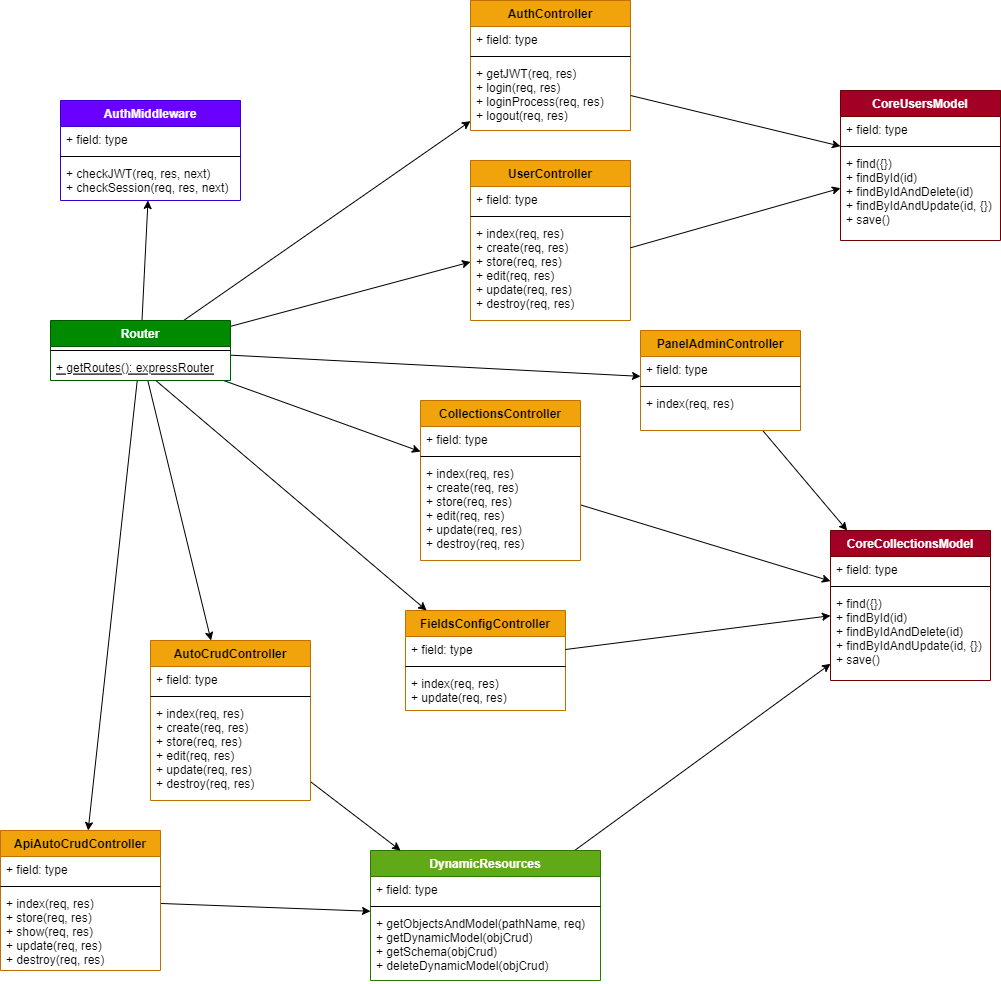

The diagram above was exported from draw.io. Its source (the exported page's mxGraphModel, read from the mxfile embedded in the PNG):
<mxGraphModel dx="1600" dy="1600" grid="1" gridSize="10" guides="1" tooltips="1" connect="1" arrows="1" fold="1" page="1" pageScale="1" pageWidth="827" pageHeight="1169" math="0" shadow="0">
  <root>
    <mxCell id="0" />
    <mxCell id="1" parent="0" />
    <mxCell id="59" style="edgeStyle=none;html=1;" parent="1" source="47" target="55" edge="1">
      <mxGeometry relative="1" as="geometry" />
    </mxCell>
    <mxCell id="85" style="edgeStyle=none;html=1;" edge="1" parent="1" source="47" target="77">
      <mxGeometry relative="1" as="geometry" />
    </mxCell>
    <mxCell id="90" style="edgeStyle=none;html=1;" edge="1" parent="1" source="47" target="86">
      <mxGeometry relative="1" as="geometry" />
    </mxCell>
    <mxCell id="96" style="edgeStyle=none;html=1;" edge="1" parent="1" source="47" target="91">
      <mxGeometry relative="1" as="geometry" />
    </mxCell>
    <mxCell id="114" style="edgeStyle=none;html=1;" edge="1" parent="1" source="47" target="110">
      <mxGeometry relative="1" as="geometry" />
    </mxCell>
    <mxCell id="124" style="edgeStyle=none;html=1;" edge="1" parent="1" source="47" target="116">
      <mxGeometry relative="1" as="geometry" />
    </mxCell>
    <mxCell id="126" style="edgeStyle=none;html=1;" edge="1" parent="1" source="47" target="120">
      <mxGeometry relative="1" as="geometry" />
    </mxCell>
    <mxCell id="47" value="Router" style="swimlane;fontStyle=1;align=center;verticalAlign=top;childLayout=stackLayout;horizontal=1;startSize=26;horizontalStack=0;resizeParent=1;resizeParentMax=0;resizeLast=0;collapsible=1;marginBottom=0;fillColor=#008a00;fontColor=#ffffff;strokeColor=#005700;" parent="1" vertex="1">
      <mxGeometry x="-680" y="-10" width="180" height="60" as="geometry" />
    </mxCell>
    <mxCell id="49" value="" style="line;strokeWidth=1;fillColor=none;align=left;verticalAlign=middle;spacingTop=-1;spacingLeft=3;spacingRight=3;rotatable=0;labelPosition=right;points=[];portConstraint=eastwest;" parent="47" vertex="1">
      <mxGeometry y="26" width="180" height="8" as="geometry" />
    </mxCell>
    <mxCell id="50" value="+ getRoutes(): expressRouter" style="text;strokeColor=none;fillColor=none;align=left;verticalAlign=top;spacingLeft=4;spacingRight=4;overflow=hidden;rotatable=0;points=[[0,0.5],[1,0.5]];portConstraint=eastwest;fontStyle=4" parent="47" vertex="1">
      <mxGeometry y="34" width="180" height="26" as="geometry" />
    </mxCell>
    <mxCell id="55" value="UserController" style="swimlane;fontStyle=1;align=center;verticalAlign=top;childLayout=stackLayout;horizontal=1;startSize=26;horizontalStack=0;resizeParent=1;resizeParentMax=0;resizeLast=0;collapsible=1;marginBottom=0;fillColor=#f0a30a;fontColor=#000000;strokeColor=#BD7000;" parent="1" vertex="1">
      <mxGeometry x="-260" y="-170" width="160" height="160" as="geometry">
        <mxRectangle x="-450" y="50" width="120" height="26" as="alternateBounds" />
      </mxGeometry>
    </mxCell>
    <mxCell id="56" value="+ field: type" style="text;strokeColor=none;fillColor=none;align=left;verticalAlign=top;spacingLeft=4;spacingRight=4;overflow=hidden;rotatable=0;points=[[0,0.5],[1,0.5]];portConstraint=eastwest;" parent="55" vertex="1">
      <mxGeometry y="26" width="160" height="26" as="geometry" />
    </mxCell>
    <mxCell id="57" value="" style="line;strokeWidth=1;fillColor=none;align=left;verticalAlign=middle;spacingTop=-1;spacingLeft=3;spacingRight=3;rotatable=0;labelPosition=right;points=[];portConstraint=eastwest;" parent="55" vertex="1">
      <mxGeometry y="52" width="160" height="8" as="geometry" />
    </mxCell>
    <object label="+ index(req, res)&#10;+ create(req, res)&#10;+ store(req, res)&#10;+ edit(req, res)&#10;+ update(req, res)&#10;+ destroy(req, res)" id="58">
      <mxCell style="text;strokeColor=none;fillColor=none;align=left;verticalAlign=top;spacingLeft=4;spacingRight=4;overflow=hidden;rotatable=0;points=[[0,0.5],[1,0.5]];portConstraint=eastwest;" parent="55" vertex="1">
        <mxGeometry y="60" width="160" height="100" as="geometry" />
      </mxCell>
    </object>
    <mxCell id="72" value="CoreUsersModel" style="swimlane;fontStyle=1;align=center;verticalAlign=top;childLayout=stackLayout;horizontal=1;startSize=26;horizontalStack=0;resizeParent=1;resizeParentMax=0;resizeLast=0;collapsible=1;marginBottom=0;fillColor=#a20025;fontColor=#ffffff;strokeColor=#6F0000;" parent="1" vertex="1">
      <mxGeometry x="110" y="-240" width="160" height="150" as="geometry" />
    </mxCell>
    <mxCell id="73" value="+ field: type" style="text;strokeColor=none;fillColor=none;align=left;verticalAlign=top;spacingLeft=4;spacingRight=4;overflow=hidden;rotatable=0;points=[[0,0.5],[1,0.5]];portConstraint=eastwest;" parent="72" vertex="1">
      <mxGeometry y="26" width="160" height="26" as="geometry" />
    </mxCell>
    <mxCell id="74" value="" style="line;strokeWidth=1;fillColor=none;align=left;verticalAlign=middle;spacingTop=-1;spacingLeft=3;spacingRight=3;rotatable=0;labelPosition=right;points=[];portConstraint=eastwest;" parent="72" vertex="1">
      <mxGeometry y="52" width="160" height="8" as="geometry" />
    </mxCell>
    <mxCell id="75" value="+ find({})&#10;+ findById(id)&#10;+ findByIdAndDelete(id)&#10;+ findByIdAndUpdate(id, {})&#10;+ save()&#10;" style="text;strokeColor=none;fillColor=none;align=left;verticalAlign=top;spacingLeft=4;spacingRight=4;overflow=hidden;rotatable=0;points=[[0,0.5],[1,0.5]];portConstraint=eastwest;fontStyle=0" parent="72" vertex="1">
      <mxGeometry y="60" width="160" height="90" as="geometry" />
    </mxCell>
    <mxCell id="76" style="edgeStyle=none;html=1;" parent="1" source="58" target="72" edge="1">
      <mxGeometry relative="1" as="geometry" />
    </mxCell>
    <mxCell id="77" value="AuthMiddleware" style="swimlane;fontStyle=1;align=center;verticalAlign=top;childLayout=stackLayout;horizontal=1;startSize=26;horizontalStack=0;resizeParent=1;resizeParentMax=0;resizeLast=0;collapsible=1;marginBottom=0;fillColor=#6a00ff;fontColor=#ffffff;strokeColor=#3700CC;" parent="1" vertex="1">
      <mxGeometry x="-670" y="-230" width="180" height="100" as="geometry" />
    </mxCell>
    <mxCell id="78" value="+ field: type" style="text;strokeColor=none;fillColor=none;align=left;verticalAlign=top;spacingLeft=4;spacingRight=4;overflow=hidden;rotatable=0;points=[[0,0.5],[1,0.5]];portConstraint=eastwest;" parent="77" vertex="1">
      <mxGeometry y="26" width="180" height="26" as="geometry" />
    </mxCell>
    <mxCell id="79" value="" style="line;strokeWidth=1;fillColor=none;align=left;verticalAlign=middle;spacingTop=-1;spacingLeft=3;spacingRight=3;rotatable=0;labelPosition=right;points=[];portConstraint=eastwest;" parent="77" vertex="1">
      <mxGeometry y="52" width="180" height="8" as="geometry" />
    </mxCell>
    <mxCell id="80" value="+ checkJWT(req, res, next)&#10;+ checkSession(req, res, next)" style="text;strokeColor=none;fillColor=none;align=left;verticalAlign=top;spacingLeft=4;spacingRight=4;overflow=hidden;rotatable=0;points=[[0,0.5],[1,0.5]];portConstraint=eastwest;" parent="77" vertex="1">
      <mxGeometry y="60" width="180" height="40" as="geometry" />
    </mxCell>
    <mxCell id="81" value="CoreCollectionsModel" style="swimlane;fontStyle=1;align=center;verticalAlign=top;childLayout=stackLayout;horizontal=1;startSize=26;horizontalStack=0;resizeParent=1;resizeParentMax=0;resizeLast=0;collapsible=1;marginBottom=0;fillColor=#a20025;fontColor=#ffffff;strokeColor=#6F0000;" parent="1" vertex="1">
      <mxGeometry x="100" y="200" width="160" height="150" as="geometry" />
    </mxCell>
    <mxCell id="82" value="+ field: type" style="text;strokeColor=none;fillColor=none;align=left;verticalAlign=top;spacingLeft=4;spacingRight=4;overflow=hidden;rotatable=0;points=[[0,0.5],[1,0.5]];portConstraint=eastwest;" parent="81" vertex="1">
      <mxGeometry y="26" width="160" height="26" as="geometry" />
    </mxCell>
    <mxCell id="83" value="" style="line;strokeWidth=1;fillColor=none;align=left;verticalAlign=middle;spacingTop=-1;spacingLeft=3;spacingRight=3;rotatable=0;labelPosition=right;points=[];portConstraint=eastwest;" parent="81" vertex="1">
      <mxGeometry y="52" width="160" height="8" as="geometry" />
    </mxCell>
    <mxCell id="84" value="+ find({})&#10;+ findById(id)&#10;+ findByIdAndDelete(id)&#10;+ findByIdAndUpdate(id, {})&#10;+ save()&#10;" style="text;strokeColor=none;fillColor=none;align=left;verticalAlign=top;spacingLeft=4;spacingRight=4;overflow=hidden;rotatable=0;points=[[0,0.5],[1,0.5]];portConstraint=eastwest;fontStyle=0" parent="81" vertex="1">
      <mxGeometry y="60" width="160" height="90" as="geometry" />
    </mxCell>
    <mxCell id="86" value="AuthController" style="swimlane;fontStyle=1;align=center;verticalAlign=top;childLayout=stackLayout;horizontal=1;startSize=26;horizontalStack=0;resizeParent=1;resizeParentMax=0;resizeLast=0;collapsible=1;marginBottom=0;fillColor=#f0a30a;fontColor=#000000;strokeColor=#BD7000;" vertex="1" parent="1">
      <mxGeometry x="-260" y="-330" width="160" height="130" as="geometry" />
    </mxCell>
    <mxCell id="87" value="+ field: type" style="text;strokeColor=none;fillColor=none;align=left;verticalAlign=top;spacingLeft=4;spacingRight=4;overflow=hidden;rotatable=0;points=[[0,0.5],[1,0.5]];portConstraint=eastwest;" vertex="1" parent="86">
      <mxGeometry y="26" width="160" height="26" as="geometry" />
    </mxCell>
    <mxCell id="88" value="" style="line;strokeWidth=1;fillColor=none;align=left;verticalAlign=middle;spacingTop=-1;spacingLeft=3;spacingRight=3;rotatable=0;labelPosition=right;points=[];portConstraint=eastwest;" vertex="1" parent="86">
      <mxGeometry y="52" width="160" height="8" as="geometry" />
    </mxCell>
    <mxCell id="89" value="+ getJWT(req, res)&#10;+ login(req, res)&#10;+ loginProcess(req, res)&#10;+ logout(req, res)" style="text;strokeColor=none;fillColor=none;align=left;verticalAlign=top;spacingLeft=4;spacingRight=4;overflow=hidden;rotatable=0;points=[[0,0.5],[1,0.5]];portConstraint=eastwest;" vertex="1" parent="86">
      <mxGeometry y="60" width="160" height="70" as="geometry" />
    </mxCell>
    <mxCell id="95" style="edgeStyle=none;html=1;" edge="1" parent="1" source="91" target="81">
      <mxGeometry relative="1" as="geometry" />
    </mxCell>
    <mxCell id="91" value="CollectionsController" style="swimlane;fontStyle=1;align=center;verticalAlign=top;childLayout=stackLayout;horizontal=1;startSize=26;horizontalStack=0;resizeParent=1;resizeParentMax=0;resizeLast=0;collapsible=1;marginBottom=0;fillColor=#f0a30a;fontColor=#000000;strokeColor=#BD7000;" vertex="1" parent="1">
      <mxGeometry x="-310" y="70" width="160" height="160" as="geometry">
        <mxRectangle x="-450" y="50" width="120" height="26" as="alternateBounds" />
      </mxGeometry>
    </mxCell>
    <mxCell id="92" value="+ field: type" style="text;strokeColor=none;fillColor=none;align=left;verticalAlign=top;spacingLeft=4;spacingRight=4;overflow=hidden;rotatable=0;points=[[0,0.5],[1,0.5]];portConstraint=eastwest;" vertex="1" parent="91">
      <mxGeometry y="26" width="160" height="26" as="geometry" />
    </mxCell>
    <mxCell id="93" value="" style="line;strokeWidth=1;fillColor=none;align=left;verticalAlign=middle;spacingTop=-1;spacingLeft=3;spacingRight=3;rotatable=0;labelPosition=right;points=[];portConstraint=eastwest;" vertex="1" parent="91">
      <mxGeometry y="52" width="160" height="8" as="geometry" />
    </mxCell>
    <object label="+ index(req, res)&#10;+ create(req, res)&#10;+ store(req, res)&#10;+ edit(req, res)&#10;+ update(req, res)&#10;+ destroy(req, res)" id="94">
      <mxCell style="text;strokeColor=none;fillColor=none;align=left;verticalAlign=top;spacingLeft=4;spacingRight=4;overflow=hidden;rotatable=0;points=[[0,0.5],[1,0.5]];portConstraint=eastwest;" vertex="1" parent="91">
        <mxGeometry y="60" width="160" height="100" as="geometry" />
      </mxCell>
    </object>
    <mxCell id="128" style="edgeStyle=none;html=1;" edge="1" parent="1" source="97" target="81">
      <mxGeometry relative="1" as="geometry" />
    </mxCell>
    <mxCell id="97" value="DynamicResources" style="swimlane;fontStyle=1;align=center;verticalAlign=top;childLayout=stackLayout;horizontal=1;startSize=26;horizontalStack=0;resizeParent=1;resizeParentMax=0;resizeLast=0;collapsible=1;marginBottom=0;fillColor=#60a917;strokeColor=#2D7600;fontColor=#ffffff;" vertex="1" parent="1">
      <mxGeometry x="-360" y="520" width="230" height="130" as="geometry" />
    </mxCell>
    <mxCell id="98" value="+ field: type" style="text;strokeColor=none;fillColor=none;align=left;verticalAlign=top;spacingLeft=4;spacingRight=4;overflow=hidden;rotatable=0;points=[[0,0.5],[1,0.5]];portConstraint=eastwest;" vertex="1" parent="97">
      <mxGeometry y="26" width="230" height="26" as="geometry" />
    </mxCell>
    <mxCell id="99" value="" style="line;strokeWidth=1;fillColor=none;align=left;verticalAlign=middle;spacingTop=-1;spacingLeft=3;spacingRight=3;rotatable=0;labelPosition=right;points=[];portConstraint=eastwest;" vertex="1" parent="97">
      <mxGeometry y="52" width="230" height="8" as="geometry" />
    </mxCell>
    <mxCell id="100" value="+ getObjectsAndModel(pathName, req)&#10;+ getDynamicModel(objCrud)&#10;+ getSchema(objCrud)&#10;+ deleteDynamicModel(objCrud)" style="text;strokeColor=none;fillColor=none;align=left;verticalAlign=top;spacingLeft=4;spacingRight=4;overflow=hidden;rotatable=0;points=[[0,0.5],[1,0.5]];portConstraint=eastwest;" vertex="1" parent="97">
      <mxGeometry y="60" width="230" height="70" as="geometry" />
    </mxCell>
    <mxCell id="101" value="FieldsConfigController" style="swimlane;fontStyle=1;align=center;verticalAlign=top;childLayout=stackLayout;horizontal=1;startSize=26;horizontalStack=0;resizeParent=1;resizeParentMax=0;resizeLast=0;collapsible=1;marginBottom=0;fillColor=#f0a30a;fontColor=#000000;strokeColor=#BD7000;" vertex="1" parent="1">
      <mxGeometry x="-325" y="280" width="160" height="100" as="geometry">
        <mxRectangle x="-450" y="50" width="120" height="26" as="alternateBounds" />
      </mxGeometry>
    </mxCell>
    <mxCell id="102" value="+ field: type" style="text;strokeColor=none;fillColor=none;align=left;verticalAlign=top;spacingLeft=4;spacingRight=4;overflow=hidden;rotatable=0;points=[[0,0.5],[1,0.5]];portConstraint=eastwest;" vertex="1" parent="101">
      <mxGeometry y="26" width="160" height="26" as="geometry" />
    </mxCell>
    <mxCell id="103" value="" style="line;strokeWidth=1;fillColor=none;align=left;verticalAlign=middle;spacingTop=-1;spacingLeft=3;spacingRight=3;rotatable=0;labelPosition=right;points=[];portConstraint=eastwest;" vertex="1" parent="101">
      <mxGeometry y="52" width="160" height="8" as="geometry" />
    </mxCell>
    <object label="+ index(req, res)&#10;+ update(req, res)" id="104">
      <mxCell style="text;strokeColor=none;fillColor=none;align=left;verticalAlign=top;spacingLeft=4;spacingRight=4;overflow=hidden;rotatable=0;points=[[0,0.5],[1,0.5]];portConstraint=eastwest;" vertex="1" parent="101">
        <mxGeometry y="60" width="160" height="40" as="geometry" />
      </mxCell>
    </object>
    <mxCell id="107" style="edgeStyle=none;html=1;" edge="1" parent="1" source="50" target="101">
      <mxGeometry relative="1" as="geometry" />
    </mxCell>
    <mxCell id="108" style="edgeStyle=none;html=1;exitX=1;exitY=0.5;exitDx=0;exitDy=0;" edge="1" parent="1" source="102" target="81">
      <mxGeometry relative="1" as="geometry" />
    </mxCell>
    <mxCell id="109" style="edgeStyle=none;html=1;exitX=1;exitY=0.5;exitDx=0;exitDy=0;" edge="1" parent="1" source="89" target="72">
      <mxGeometry relative="1" as="geometry" />
    </mxCell>
    <mxCell id="115" style="edgeStyle=none;html=1;" edge="1" parent="1" source="110" target="81">
      <mxGeometry relative="1" as="geometry" />
    </mxCell>
    <mxCell id="110" value="PanelAdminController" style="swimlane;fontStyle=1;align=center;verticalAlign=top;childLayout=stackLayout;horizontal=1;startSize=26;horizontalStack=0;resizeParent=1;resizeParentMax=0;resizeLast=0;collapsible=1;marginBottom=0;fillColor=#f0a30a;fontColor=#000000;strokeColor=#BD7000;" vertex="1" parent="1">
      <mxGeometry x="-90" width="160" height="100" as="geometry">
        <mxRectangle x="-450" y="50" width="120" height="26" as="alternateBounds" />
      </mxGeometry>
    </mxCell>
    <mxCell id="111" value="+ field: type" style="text;strokeColor=none;fillColor=none;align=left;verticalAlign=top;spacingLeft=4;spacingRight=4;overflow=hidden;rotatable=0;points=[[0,0.5],[1,0.5]];portConstraint=eastwest;" vertex="1" parent="110">
      <mxGeometry y="26" width="160" height="26" as="geometry" />
    </mxCell>
    <mxCell id="112" value="" style="line;strokeWidth=1;fillColor=none;align=left;verticalAlign=middle;spacingTop=-1;spacingLeft=3;spacingRight=3;rotatable=0;labelPosition=right;points=[];portConstraint=eastwest;" vertex="1" parent="110">
      <mxGeometry y="52" width="160" height="8" as="geometry" />
    </mxCell>
    <object label="+ index(req, res)" id="113">
      <mxCell style="text;strokeColor=none;fillColor=none;align=left;verticalAlign=top;spacingLeft=4;spacingRight=4;overflow=hidden;rotatable=0;points=[[0,0.5],[1,0.5]];portConstraint=eastwest;" vertex="1" parent="110">
        <mxGeometry y="60" width="160" height="40" as="geometry" />
      </mxCell>
    </object>
    <mxCell id="125" style="edgeStyle=none;html=1;" edge="1" parent="1" source="116" target="97">
      <mxGeometry relative="1" as="geometry" />
    </mxCell>
    <mxCell id="116" value="AutoCrudController" style="swimlane;fontStyle=1;align=center;verticalAlign=top;childLayout=stackLayout;horizontal=1;startSize=26;horizontalStack=0;resizeParent=1;resizeParentMax=0;resizeLast=0;collapsible=1;marginBottom=0;fillColor=#f0a30a;fontColor=#000000;strokeColor=#BD7000;" vertex="1" parent="1">
      <mxGeometry x="-580" y="310" width="160" height="160" as="geometry">
        <mxRectangle x="-450" y="50" width="120" height="26" as="alternateBounds" />
      </mxGeometry>
    </mxCell>
    <mxCell id="117" value="+ field: type" style="text;strokeColor=none;fillColor=none;align=left;verticalAlign=top;spacingLeft=4;spacingRight=4;overflow=hidden;rotatable=0;points=[[0,0.5],[1,0.5]];portConstraint=eastwest;" vertex="1" parent="116">
      <mxGeometry y="26" width="160" height="26" as="geometry" />
    </mxCell>
    <mxCell id="118" value="" style="line;strokeWidth=1;fillColor=none;align=left;verticalAlign=middle;spacingTop=-1;spacingLeft=3;spacingRight=3;rotatable=0;labelPosition=right;points=[];portConstraint=eastwest;" vertex="1" parent="116">
      <mxGeometry y="52" width="160" height="8" as="geometry" />
    </mxCell>
    <object label="+ index(req, res)&#10;+ create(req, res)&#10;+ store(req, res)&#10;+ edit(req, res)&#10;+ update(req, res)&#10;+ destroy(req, res)" id="119">
      <mxCell style="text;strokeColor=none;fillColor=none;align=left;verticalAlign=top;spacingLeft=4;spacingRight=4;overflow=hidden;rotatable=0;points=[[0,0.5],[1,0.5]];portConstraint=eastwest;" vertex="1" parent="116">
        <mxGeometry y="60" width="160" height="100" as="geometry" />
      </mxCell>
    </object>
    <mxCell id="127" style="edgeStyle=none;html=1;" edge="1" parent="1" source="120" target="97">
      <mxGeometry relative="1" as="geometry" />
    </mxCell>
    <mxCell id="120" value="ApiAutoCrudController" style="swimlane;fontStyle=1;align=center;verticalAlign=top;childLayout=stackLayout;horizontal=1;startSize=26;horizontalStack=0;resizeParent=1;resizeParentMax=0;resizeLast=0;collapsible=1;marginBottom=0;fillColor=#f0a30a;fontColor=#000000;strokeColor=#BD7000;" vertex="1" parent="1">
      <mxGeometry x="-730" y="500" width="160" height="140" as="geometry">
        <mxRectangle x="-450" y="50" width="120" height="26" as="alternateBounds" />
      </mxGeometry>
    </mxCell>
    <mxCell id="121" value="+ field: type" style="text;strokeColor=none;fillColor=none;align=left;verticalAlign=top;spacingLeft=4;spacingRight=4;overflow=hidden;rotatable=0;points=[[0,0.5],[1,0.5]];portConstraint=eastwest;" vertex="1" parent="120">
      <mxGeometry y="26" width="160" height="26" as="geometry" />
    </mxCell>
    <mxCell id="122" value="" style="line;strokeWidth=1;fillColor=none;align=left;verticalAlign=middle;spacingTop=-1;spacingLeft=3;spacingRight=3;rotatable=0;labelPosition=right;points=[];portConstraint=eastwest;" vertex="1" parent="120">
      <mxGeometry y="52" width="160" height="8" as="geometry" />
    </mxCell>
    <object label="+ index(req, res)&#10;+ store(req, res)&#10;+ show(req, res)&#10;+ update(req, res)&#10;+ destroy(req, res)" id="123">
      <mxCell style="text;strokeColor=none;fillColor=none;align=left;verticalAlign=top;spacingLeft=4;spacingRight=4;overflow=hidden;rotatable=0;points=[[0,0.5],[1,0.5]];portConstraint=eastwest;" vertex="1" parent="120">
        <mxGeometry y="60" width="160" height="80" as="geometry" />
      </mxCell>
    </object>
  </root>
</mxGraphModel>